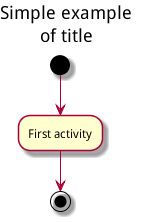

The diagram above was rendered by PlantUML. Its source (embedded in the PNG):
@startuml
title Simple example\nof title
(*) --> "First activity"
--> (*)
@enduml